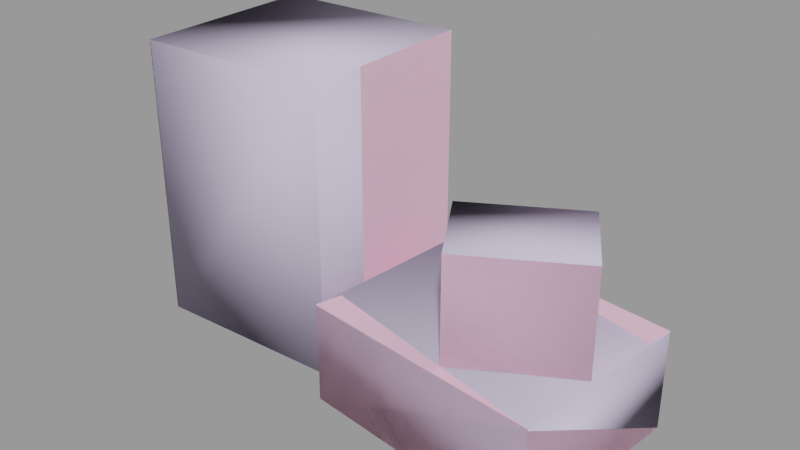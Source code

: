 # Source: box_cluster02.blend  (saved by Blender 2.92.15; exported with 4.5.12 LTS)
import bpy
from mathutils import Matrix  # noqa: F401  (used for matrix-valued properties, if any)

bpy.ops.wm.read_factory_settings(use_empty=True)
scene = bpy.context.scene
scene.name = 'box_cluster02.qc'

# ---- collections
col_box_cluster02 = bpy.data.collections.new('box_cluster02'); scene.collection.children.link(col_box_cluster02)

# ---- materials (node trees are filled in below, after node groups)
mat_shelf_props01 = bpy.data.materials.new('shelf_props01')
mat_shelf_props01.use_transparent_shadow = False
mat_shelf_props01.diffuse_color = (0.9612, 0.5545, 0.723, 1.0)
mat_phy = bpy.data.materials.new('  phy')
mat_phy.use_transparent_shadow = False
mat_phy.diffuse_color = (0.6576, 0.5828, 0.7974, 1.0)

# ---- material node trees

# ---- meshes
me_box_cluster02_reference = bpy.data.meshes.new('box_cluster02_reference')
me_box_cluster02_reference.from_pydata([(20.96, 3.564, 19.91), (10.72, -2.402, 20.06), (20.96, 3.564, 20.06), (10.72, -2.402, 19.91), (26.26, -3.066, 9.26), (1.6, -9.451, 9.797), (25.44, -12.35, 9.797), (2.421, -0.1629, 9.26), (27.09, 6.222, 9.797), (3.243, 9.125, 9.797), (3.357, -0.2769, 9.376), (3.243, 9.125, 9.941), (3.357, -0.2769, 9.52), (1.6, -9.451, 9.941), (27.09, 6.222, 4e-06), (1.6, -9.451, -4e-06), (3.243, 9.125, 4e-06), (25.44, -12.35, -4e-06), (27.09, 6.222, 9.941), (25.44, -12.35, 9.941), (-21.21, 12.0, 28.28), (-20.69, -7.207, 28.51), (-21.21, 12.0, 28.51), (-20.69, -7.207, 28.28), (-0.7224, -6.415, 5e-06), (-21.21, 12.0, -5e-06), (-1.242, 12.8, 6e-06), (-20.69, -7.207, -6e-06), (-1.242, 12.8, 28.28), (-0.7224, -6.415, 28.51), (-0.7224, -6.415, 28.28), (-1.242, 12.8, 28.51), (15.57, -10.1, 9.833), (20.96, 3.564, 9.833), (25.8, -4.129, 9.833), (10.72, -2.402, 9.833), (25.8, -4.129, 19.91), (15.57, -10.1, 20.06), (15.57, -10.1, 19.91), (25.8, -4.129, 20.06), (23.38, -0.2828, 19.36), (13.15, -6.249, 19.36), (25.44, -2.966, 9.376), (22.98, -0.5168, 19.48), (13.5, -6.043, 19.48), (-10.71, -6.811, 27.42), (13.5, -6.043, 19.63), (22.98, -0.5168, 19.63), (-11.23, 12.4, 27.42), (-10.72, -6.149, 27.61), (-10.72, -6.149, 27.84), (-11.2, 11.65, 27.61), (-11.2, 11.65, 27.84), (25.44, -2.966, 9.52)], [], [(0, 1, 2), (0, 3, 1), (4, 5, 6), (4, 7, 5), (8, 7, 4), (8, 9, 7), (10, 11, 9), (10, 12, 11), (10, 13, 12), (10, 5, 13), (14, 15, 16), (14, 17, 15), (9, 18, 8), (9, 11, 18), (17, 5, 15), (17, 6, 5), (9, 14, 16), (9, 8, 14), (5, 19, 13), (5, 6, 19), (20, 21, 22), (20, 23, 21), (24, 25, 26), (24, 27, 25), (28, 29, 30), (28, 31, 29), (27, 20, 25), (27, 23, 20), (28, 24, 26), (28, 30, 24), (32, 33, 34), (32, 35, 33), (36, 37, 38), (36, 39, 37), (35, 0, 33), (35, 3, 0), (36, 32, 34), (36, 38, 32), (16, 7, 9), (16, 5, 7), (16, 15, 5), (14, 6, 17), (14, 4, 6), (14, 8, 4), (34, 40, 36), (34, 0, 40), (34, 33, 0), (32, 3, 35), (32, 41, 3), (32, 38, 41), (10, 9, 8), (10, 8, 42), (6, 10, 42), (6, 5, 10), (43, 36, 38), (43, 38, 44), (3, 43, 44), (3, 0, 43), (45, 24, 30), (45, 27, 24), (45, 23, 27), (44, 1, 3), (44, 46, 1), (38, 46, 44), (38, 37, 46), (41, 0, 3), (41, 40, 0), (38, 40, 41), (38, 36, 40), (47, 37, 39), (47, 46, 37), (47, 1, 46), (47, 2, 1), (25, 28, 26), (25, 48, 28), (25, 20, 48), (49, 21, 23), (49, 50, 21), (30, 50, 49), (30, 29, 50), (23, 20, 51), (23, 51, 49), (51, 30, 49), (51, 28, 30), (43, 39, 36), (43, 47, 39), (43, 2, 47), (43, 0, 2), (52, 29, 31), (52, 50, 29), (52, 21, 50), (52, 22, 21), (12, 18, 11), (12, 53, 18), (12, 19, 53), (12, 13, 19), (45, 20, 23), (45, 48, 20), (30, 48, 45), (30, 28, 48), (42, 19, 6), (42, 53, 19), (8, 53, 42), (8, 18, 53), (51, 31, 28), (51, 52, 31), (51, 22, 52), (51, 20, 22)])
me_box_cluster02_reference.polygons.foreach_set('use_smooth', [True] * 108)
_k = set([(0, 2), (0, 3), (0, 33), (0, 40), (0, 43), (1, 2), (1, 3), (1, 46), (2, 47), (3, 35), (3, 41), (3, 44), (4, 6), (4, 8), (5, 6), (5, 7), (5, 10), (5, 13), (5, 15), (6, 17), (6, 19), (6, 42), (7, 9), (8, 9), (8, 14), (8, 18), (8, 42), (9, 10), (9, 11), (9, 16), (11, 12), (11, 18), (12, 13), (13, 19), (14, 16), (14, 17), (15, 16), (15, 17), (18, 53), (19, 53), (20, 22), (20, 23), (20, 25), (20, 48), (20, 51), (21, 22), (21, 23), (21, 50), (22, 52), (23, 27), (23, 45), (23, 49), (24, 26), (24, 27), (24, 30), (25, 26), (25, 27), (26, 28), (28, 30), (28, 31), (28, 48), (28, 51), (29, 30), (29, 31), (29, 50), (30, 45), (30, 49), (31, 52), (32, 34), (32, 35), (32, 38), (33, 34), (33, 35), (34, 36), (36, 38), (36, 39), (36, 40), (36, 43), (37, 38), (37, 39), (37, 46), (38, 41), (38, 44), (39, 47)])
me_box_cluster02_reference.attributes.new('sharp_edge', 'BOOLEAN', 'EDGE').data.foreach_set('value', [ (min(e.vertices), max(e.vertices)) in _k for e in me_box_cluster02_reference.edges])
_uv = me_box_cluster02_reference.uv_layers.new(name='UVMap')
_uv.uv.foreach_set('vector', [0.3973, 0.437, 0.3956, 0.5057, 0.3971, 0.4374, 0.3973, 0.437, 0.3958, 0.5061, 0.3956, 0.5057, 0.3556, 0.2844, 0.3979, 0.2153, 0.3986, 0.2835, 0.3556, 0.2844, 0.3549, 0.2157, 0.3979, 0.2153, 0.3131, 0.2847, 0.3549, 0.2157, 0.3556, 0.2844, 0.3131, 0.2847, 0.3119, 0.2162, 0.3549, 0.2157, 0.3541, 0.4357, 0.3112, 0.4357, 0.3112, 0.4355, 0.3541, 0.4357, 0.3541, 0.4365, 0.3112, 0.4357, 0.3541, 0.4357, 0.3971, 0.4374, 0.3541, 0.4365, 0.3541, 0.4357, 0.3973, 0.437, 0.3971, 0.4374, 0.3129, 0.3261, 0.3977, 0.3957, 0.3119, 0.3944, 0.3129, 0.3261, 0.3979, 0.3247, 0.3977, 0.3957, 0.2707, 0.3937, 0.2712, 0.3255, 0.2718, 0.3255, 0.2707, 0.3937, 0.2701, 0.3937, 0.2712, 0.3255, 0.3988, 0.3275, 0.4388, 0.3964, 0.3977, 0.3957, 0.3988, 0.3275, 0.4399, 0.3281, 0.4388, 0.3964, 0.4389, 0.3956, 0.3984, 0.3277, 0.3981, 0.3955, 0.4389, 0.3956, 0.4392, 0.3279, 0.3984, 0.3277, 0.3973, 0.437, 0.3956, 0.5057, 0.3971, 0.4374, 0.3973, 0.437, 0.3958, 0.5061, 0.3956, 0.5057, 0.3973, 0.437, 0.3956, 0.5057, 0.3971, 0.4374, 0.3973, 0.437, 0.3958, 0.5061, 0.3956, 0.5057, 0.3129, 0.3261, 0.3977, 0.3957, 0.3119, 0.3944, 0.3129, 0.3261, 0.3979, 0.3247, 0.3977, 0.3957, 0.2707, 0.3937, 0.2712, 0.3255, 0.2718, 0.3255, 0.2707, 0.3937, 0.2701, 0.3937, 0.2712, 0.3255, 0.3988, 0.3275, 0.4388, 0.3964, 0.3977, 0.3957, 0.3988, 0.3275, 0.4399, 0.3281, 0.4388, 0.3964, 0.4389, 0.3956, 0.3984, 0.3277, 0.3981, 0.3955, 0.4389, 0.3956, 0.4392, 0.3279, 0.3984, 0.3277, 0.3129, 0.3261, 0.3977, 0.3957, 0.3119, 0.3944, 0.3129, 0.3261, 0.3979, 0.3247, 0.3977, 0.3957, 0.2707, 0.3937, 0.2712, 0.3255, 0.2718, 0.3255, 0.2707, 0.3937, 0.2701, 0.3937, 0.2712, 0.3255, 0.3988, 0.3275, 0.4388, 0.3964, 0.3977, 0.3957, 0.3988, 0.3275, 0.4399, 0.3281, 0.4388, 0.3964, 0.4389, 0.3956, 0.3984, 0.3277, 0.3981, 0.3955, 0.4389, 0.3956, 0.4392, 0.3279, 0.3984, 0.3277, 0.3119, 0.3944, 0.3542, 0.4352, 0.3112, 0.4355, 0.3119, 0.3944, 0.3973, 0.437, 0.3542, 0.4352, 0.3119, 0.3944, 0.3977, 0.3957, 0.3973, 0.437, 0.3129, 0.3261, 0.3986, 0.2835, 0.3979, 0.3247, 0.3129, 0.3261, 0.3556, 0.2844, 0.3986, 0.2835, 0.3129, 0.3261, 0.3131, 0.2847, 0.3556, 0.2844, 0.3119, 0.3944, 0.3542, 0.4352, 0.3112, 0.4355, 0.3119, 0.3944, 0.3973, 0.437, 0.3542, 0.4352, 0.3119, 0.3944, 0.3977, 0.3957, 0.3973, 0.437, 0.3129, 0.3261, 0.3986, 0.2835, 0.3979, 0.3247, 0.3129, 0.3261, 0.3556, 0.2844, 0.3986, 0.2835, 0.3129, 0.3261, 0.3131, 0.2847, 0.3556, 0.2844, 0.3517, 0.5714, 0.3087, 0.5737, 0.3094, 0.5054, 0.3517, 0.5714, 0.3094, 0.5054, 0.3524, 0.5064, 0.3958, 0.5061, 0.3517, 0.5714, 0.3524, 0.5064, 0.3958, 0.5061, 0.3946, 0.5746, 0.3517, 0.5714, 0.3517, 0.5714, 0.3087, 0.5737, 0.3094, 0.5054, 0.3517, 0.5714, 0.3094, 0.5054, 0.3524, 0.5064, 0.3958, 0.5061, 0.3517, 0.5714, 0.3524, 0.5064, 0.3958, 0.5061, 0.3946, 0.5746, 0.3517, 0.5714, 0.3556, 0.2844, 0.3129, 0.3261, 0.3131, 0.2847, 0.3556, 0.2844, 0.3979, 0.3247, 0.3129, 0.3261, 0.3556, 0.2844, 0.3986, 0.2835, 0.3979, 0.3247, 0.3524, 0.5064, 0.3956, 0.5057, 0.3958, 0.5061, 0.3524, 0.5064, 0.3525, 0.5045, 0.3956, 0.5057, 0.3095, 0.5049, 0.3525, 0.5045, 0.3524, 0.5064, 0.3095, 0.5049, 0.3095, 0.5043, 0.3525, 0.5045, 0.3556, 0.2844, 0.3979, 0.2153, 0.3986, 0.2835, 0.3556, 0.2844, 0.3549, 0.2157, 0.3979, 0.2153, 0.3131, 0.2847, 0.3549, 0.2157, 0.3556, 0.2844, 0.3131, 0.2847, 0.3119, 0.2162, 0.3549, 0.2157, 0.354, 0.4397, 0.313, 0.5009, 0.3146, 0.4385, 0.354, 0.4397, 0.3525, 0.5018, 0.313, 0.5009, 0.354, 0.4397, 0.3922, 0.5029, 0.3525, 0.5018, 0.354, 0.4397, 0.3935, 0.4401, 0.3922, 0.5029, 0.3977, 0.3957, 0.3112, 0.4355, 0.3119, 0.3944, 0.3977, 0.3957, 0.3542, 0.4352, 0.3112, 0.4355, 0.3977, 0.3957, 0.3973, 0.437, 0.3542, 0.4352, 0.3524, 0.5064, 0.3956, 0.5057, 0.3958, 0.5061, 0.3524, 0.5064, 0.3525, 0.5045, 0.3956, 0.5057, 0.3095, 0.5049, 0.3525, 0.5045, 0.3524, 0.5064, 0.3095, 0.5049, 0.3095, 0.5043, 0.3525, 0.5045, 0.3958, 0.5061, 0.3946, 0.5746, 0.3517, 0.5714, 0.3958, 0.5061, 0.3517, 0.5714, 0.3524, 0.5064, 0.3517, 0.5714, 0.3094, 0.5054, 0.3524, 0.5064, 0.3517, 0.5714, 0.3087, 0.5737, 0.3094, 0.5054, 0.3541, 0.4357, 0.3112, 0.4357, 0.3112, 0.4355, 0.3541, 0.4357, 0.3541, 0.4365, 0.3112, 0.4357, 0.3541, 0.4357, 0.3971, 0.4374, 0.3541, 0.4365, 0.3541, 0.4357, 0.3973, 0.437, 0.3971, 0.4374, 0.354, 0.4397, 0.313, 0.5009, 0.3146, 0.4385, 0.354, 0.4397, 0.3525, 0.5018, 0.313, 0.5009, 0.354, 0.4397, 0.3922, 0.5029, 0.3525, 0.5018, 0.354, 0.4397, 0.3935, 0.4401, 0.3922, 0.5029, 0.354, 0.4397, 0.313, 0.5009, 0.3146, 0.4385, 0.354, 0.4397, 0.3525, 0.5018, 0.313, 0.5009, 0.354, 0.4397, 0.3922, 0.5029, 0.3525, 0.5018, 0.354, 0.4397, 0.3935, 0.4401, 0.3922, 0.5029, 0.3556, 0.2844, 0.3979, 0.2153, 0.3986, 0.2835, 0.3556, 0.2844, 0.3549, 0.2157, 0.3979, 0.2153, 0.3131, 0.2847, 0.3549, 0.2157, 0.3556, 0.2844, 0.3131, 0.2847, 0.3119, 0.2162, 0.3549, 0.2157, 0.3524, 0.5064, 0.3956, 0.5057, 0.3958, 0.5061, 0.3524, 0.5064, 0.3525, 0.5045, 0.3956, 0.5057, 0.3095, 0.5049, 0.3525, 0.5045, 0.3524, 0.5064, 0.3095, 0.5049, 0.3095, 0.5043, 0.3525, 0.5045, 0.3541, 0.4357, 0.3112, 0.4357, 0.3112, 0.4355, 0.3541, 0.4357, 0.3541, 0.4365, 0.3112, 0.4357, 0.3541, 0.4357, 0.3971, 0.4374, 0.3541, 0.4365, 0.3541, 0.4357, 0.3973, 0.437, 0.3971, 0.4374])
_uv.active_render = True
_uv = me_box_cluster02_reference.uv_layers.new(name='lightmap')
_uv.uv.foreach_set('vector', [0.5872, 0.9579, 0.4726, 0.9696, 0.5872, 0.9696, 0.5862, 0.9569, 0.4716, 0.9569, 0.4716, 0.9686, 0.7079, 0.2343, 0.8225, 0.002002, 0.8225, 0.2343, 0.7069, 0.2333, 0.7069, 0.001001, 0.8215, 0.001001, 0.2343, 0.8255, 0.002002, 0.9402, 0.2343, 0.9402, 0.2333, 0.8245, 0.001001, 0.8245, 0.001001, 0.9392, 0.9549, 0.7667, 0.9432, 0.8814, 0.9549, 0.8814, 0.9539, 0.7657, 0.9422, 0.7657, 0.9422, 0.8804, 0.3519, 0.9579, 0.2373, 0.9696, 0.3519, 0.9696, 0.3509, 0.9569, 0.2363, 0.9569, 0.2363, 0.9686, 0.4696, 0.2373, 0.2373, 0.4696, 0.4696, 0.4696, 0.4686, 0.2363, 0.2363, 0.2363, 0.2363, 0.4686, 0.9549, 0.002002, 0.9432, 0.2343, 0.9549, 0.2343, 0.9539, 0.001001, 0.9422, 0.001001, 0.9422, 0.2333, 0.2373, 0.8225, 0.4696, 0.7079, 0.4696, 0.8225, 0.2363, 0.8215, 0.2363, 0.7069, 0.4686, 0.7069, 0.8255, 0.2343, 0.9402, 0.002002, 0.9402, 0.2343, 0.8245, 0.2333, 0.8245, 0.001001, 0.9392, 0.001001, 0.7049, 0.9432, 0.4726, 0.9549, 0.7049, 0.9549, 0.7039, 0.9422, 0.4716, 0.9422, 0.4716, 0.9539, 0.9432, 0.5284, 0.9549, 0.2961, 0.9549, 0.5284, 0.9422, 0.5274, 0.9422, 0.2951, 0.9539, 0.2951, 0.2373, 0.2343, 0.4696, 0.002002, 0.4696, 0.2343, 0.2363, 0.2333, 0.2363, 0.001001, 0.4686, 0.001001, 0.2373, 0.9549, 0.4696, 0.9432, 0.4696, 0.9549, 0.2363, 0.9539, 0.2363, 0.9422, 0.4686, 0.9422, 0.002002, 0.2343, 0.2343, 0.002002, 0.2343, 0.2343, 0.2343, 0.2373, 0.2343, 0.4696, 0.002002, 0.4696, 0.001001, 0.4686, 0.2333, 0.2363, 0.001001, 0.2363, 0.002002, 0.7049, 0.2343, 0.7049, 0.2343, 0.4726, 0.5872, 0.8255, 0.4726, 0.9402, 0.5872, 0.9402, 0.5862, 0.8245, 0.4716, 0.8245, 0.4716, 0.9392, 0.9549, 0.5314, 0.9432, 0.6461, 0.9549, 0.6461, 0.9539, 0.5304, 0.9422, 0.5304, 0.9422, 0.6451, 0.9402, 0.5902, 0.8255, 0.7049, 0.9402, 0.7049, 0.9392, 0.5892, 0.8245, 0.5892, 0.8245, 0.7039, 0.8255, 0.5872, 0.9402, 0.4726, 0.9402, 0.5872, 0.8245, 0.5862, 0.8245, 0.4716, 0.9392, 0.4716, 0.8225, 0.7079, 0.7079, 0.8225, 0.8225, 0.8225, 0.9402, 0.2373, 0.8255, 0.4696, 0.9402, 0.4696, 0.2373, 0.9402, 0.4696, 0.9402, 0.4696, 0.8255, 0.4686, 0.8245, 0.2363, 0.9392, 0.2363, 0.8245, 0.8245, 0.4686, 0.8245, 0.2363, 0.9392, 0.2363, 0.7069, 0.8215, 0.7069, 0.7069, 0.8215, 0.7069, 0.8814, 0.8255, 0.8255, 0.9402, 0.8814, 0.9402, 0.002002, 0.999, 0.1166, 0.9432, 0.1166, 0.999, 0.5902, 0.9402, 0.7049, 0.9402, 0.7049, 0.8255, 0.7039, 0.8245, 0.5892, 0.9392, 0.5892, 0.8245, 0.1156, 0.9422, 0.001001, 0.9422, 0.001001, 0.998, 0.8245, 0.9392, 0.8245, 0.8245, 0.8804, 0.8245, 0.4696, 0.5902, 0.4696, 0.7049, 0.2373, 0.7049, 0.5872, 0.3549, 0.4726, 0.5872, 0.5872, 0.5872, 0.7049, 0.2373, 0.4726, 0.3519, 0.7049, 0.3519, 0.5872, 0.002002, 0.5872, 0.2343, 0.4726, 0.2343, 0.8225, 0.8255, 0.8225, 0.8814, 0.7079, 0.8814, 0.9402, 0.7079, 0.8844, 0.8225, 0.9402, 0.8225, 0.2343, 0.9432, 0.1196, 0.999, 0.2343, 0.999, 0.9402, 0.8255, 0.9402, 0.9402, 0.8844, 0.9402, 0.7049, 0.7079, 0.4726, 0.8225, 0.7049, 0.8225, 0.001001, 0.2333, 0.2333, 0.001001, 0.001001, 0.001001, 0.7079, 0.4696, 0.8225, 0.4696, 0.8225, 0.2373, 0.9843, 0.2373, 0.9726, 0.2931, 0.9843, 0.2931, 0.9833, 0.2363, 0.9716, 0.2363, 0.9716, 0.2921, 0.999, 0.2373, 0.999, 0.2931, 0.9873, 0.2931, 0.9863, 0.2363, 0.998, 0.2363, 0.9863, 0.2921, 0.8225, 0.8844, 0.7079, 0.9402, 0.8225, 0.9402, 0.8215, 0.8834, 0.7069, 0.8834, 0.7069, 0.9392, 0.8255, 0.8225, 0.8814, 0.7079, 0.8814, 0.8225, 0.8245, 0.8215, 0.8245, 0.7069, 0.8804, 0.7069, 0.7069, 0.8804, 0.8215, 0.8245, 0.7069, 0.8245, 0.8834, 0.8215, 0.8834, 0.7069, 0.9392, 0.7069, 0.2333, 0.9422, 0.1186, 0.998, 0.1186, 0.9422, 0.9392, 0.8245, 0.8834, 0.8245, 0.8834, 0.9392, 0.2333, 0.4716, 0.001001, 0.7039, 0.001001, 0.4716, 0.7039, 0.7069, 0.4716, 0.7069, 0.4716, 0.8215, 0.7069, 0.4686, 0.7069, 0.2363, 0.8215, 0.2363, 0.7079, 0.9549, 0.8225, 0.9432, 0.8225, 0.9549, 0.7069, 0.9539, 0.7069, 0.9422, 0.8215, 0.9422, 0.9549, 0.6491, 0.9549, 0.7637, 0.9432, 0.7637, 0.9422, 0.6481, 0.9539, 0.6481, 0.9422, 0.7627, 0.7049, 0.002002, 0.7049, 0.2343, 0.5902, 0.2343, 0.7049, 0.5902, 0.4726, 0.7049, 0.7049, 0.7049, 0.7049, 0.3549, 0.5902, 0.5872, 0.7049, 0.5872, 0.2343, 0.7079, 0.2343, 0.8225, 0.002002, 0.8225, 0.9549, 0.2373, 0.9432, 0.2931, 0.9549, 0.2931, 0.9539, 0.2363, 0.9422, 0.2363, 0.9422, 0.2921, 0.9579, 0.2931, 0.9696, 0.2373, 0.9696, 0.2931, 0.9569, 0.2921, 0.9569, 0.2363, 0.9686, 0.2363, 0.001001, 0.8215, 0.2333, 0.7069, 0.001001, 0.7069, 0.5892, 0.5862, 0.5892, 0.3539, 0.7039, 0.3539, 0.7039, 0.5892, 0.4716, 0.7039, 0.4716, 0.5892, 0.7039, 0.001001, 0.5892, 0.001001, 0.5892, 0.2333, 0.2363, 0.7039, 0.4686, 0.5892, 0.2363, 0.5892, 0.4716, 0.5862, 0.4716, 0.3539, 0.5862, 0.3539, 0.7039, 0.2363, 0.4716, 0.3509, 0.4716, 0.2363, 0.5862, 0.001001, 0.4716, 0.001001, 0.4716, 0.2333, 0.4696, 0.4726, 0.2373, 0.5872, 0.4696, 0.5872, 0.4686, 0.4716, 0.2363, 0.4716, 0.2363, 0.5862, 0.7079, 0.7049, 0.8225, 0.4726, 0.8225, 0.7049, 0.7069, 0.7039, 0.7069, 0.4716, 0.8215, 0.4716, 0.8255, 0.9549, 0.9402, 0.9432, 0.9402, 0.9549, 0.8245, 0.9539, 0.8245, 0.9422, 0.9392, 0.9422, 0.9696, 0.002002, 0.9696, 0.1166, 0.9579, 0.1166, 0.9569, 0.001001, 0.9686, 0.001001, 0.9569, 0.1156, 0.3549, 0.9696, 0.4696, 0.9579, 0.4696, 0.9696, 0.3539, 0.9686, 0.3539, 0.9569, 0.4686, 0.9569, 0.9579, 0.2343, 0.9696, 0.1196, 0.9696, 0.2343, 0.9569, 0.2333, 0.9569, 0.1186, 0.9686, 0.1186])
me_box_cluster02_reference.materials.append(mat_shelf_props01)
me_box_cluster02_reference.use_remesh_fix_poles = True
me_box_cluster02_reference.use_remesh_preserve_attributes = False
me_box_cluster02_reference.use_mirror_vertex_groups = False
me_box_cluster02_reference.update()
me_box_cluster02_reference.normals_split_custom_set([tuple(v) for v in zip(*[iter([-0.5037, 0.8639, 0.0, -0.5037, 0.8639, 0.0, -0.5037, 0.8639, 0.0, -0.5037, 0.8639, 0.0, -0.5037, 0.8639, 0.0, -0.5037, 0.8639, 0.0, 3.659e-06, 3.048e-05, 1.0, 0.00695, 0.05707, 0.9983, 0.00695, 0.05707, 0.9983, 3.659e-06, 3.048e-05, 1.0, -3.825e-06, -3.113e-05, 1.0, 0.00695, 0.05707, 0.9983, -0.00695, -0.05707, 0.9983, -3.825e-06, -3.113e-05, 1.0, 3.659e-06, 3.048e-05, 1.0, -0.00695, -0.05707, 0.9983, -0.00695, -0.05707, 0.9983, -3.825e-06, -3.113e-05, 1.0, -0.9961, 0.08844, 6.629e-07, -0.9999, -0.01211, -8.812e-10, -0.9999, -0.01211, 0.0, -0.9961, 0.08844, 6.629e-07, -0.9961, 0.08846, 6.698e-07, -0.9999, -0.01211, -8.812e-10, -0.9961, 0.08844, 6.629e-07, -0.9821, 0.1881, 1.429e-08, -0.9961, 0.08846, 6.698e-07, -0.9961, 0.08844, 6.629e-07, -0.9821, 0.1881, 0.0, -0.9821, 0.1881, 1.429e-08, 5.188e-08, 4.261e-07, -1.0, 5.188e-08, 4.261e-07, -1.0, 5.188e-08, 4.261e-07, -1.0, 5.188e-08, 4.261e-07, -1.0, 5.188e-08, 4.261e-07, -1.0, 5.188e-08, 4.261e-07, -1.0, 0.1209, 0.9927, 0.0, 0.1209, 0.9927, 0.0, 0.1209, 0.9927, 0.0, 0.1209, 0.9927, 0.0, 0.1209, 0.9927, 0.0, 0.1209, 0.9927, 0.0, -0.1209, -0.9927, -3.044e-07, -0.1209, -0.9927, -3.971e-07, -0.1209, -0.9927, -4.421e-07, -0.1209, -0.9927, -3.044e-07, -0.1209, -0.9927, -2.594e-07, -0.1209, -0.9927, -3.971e-07, 0.1209, 0.9927, 3.571e-07, 0.1209, 0.9927, 2.913e-07, 0.1209, 0.9927, 3.891e-07, 0.1209, 0.9927, 3.571e-07, 0.1209, 0.9927, 2.594e-07, 0.1209, 0.9927, 2.913e-07, -0.1209, -0.9927, 0.0, -0.1209, -0.9927, 0.0, -0.1209, -0.9927, 0.0, -0.1209, -0.9927, 0.0, -0.1209, -0.9927, 0.0, -0.1209, -0.9927, 0.0, -0.9996, -0.02706, 0.0, -0.9996, -0.02706, 0.0, -0.9996, -0.02706, 0.0, -0.9996, -0.02706, 0.0, -0.9996, -0.02706, 0.0, -0.9996, -0.02706, 0.0, 5.483e-07, 6.689e-08, -1.0, 5.483e-07, 6.689e-08, -1.0, 5.483e-07, 6.689e-08, -1.0, 5.483e-07, 6.689e-08, -1.0, 5.483e-07, 6.689e-08, -1.0, 5.483e-07, 6.689e-08, -1.0, 0.9996, 0.02706, 0.0, 0.9996, 0.02706, 0.0, 0.9996, 0.02706, 0.0, 0.9996, 0.02706, 0.0, 0.9996, 0.02706, 0.0, 0.9996, 0.02706, 0.0, -0.9996, -0.02706, -1.364e-07, -0.9996, -0.02706, -1.361e-07, -0.9996, -0.02706, -1.369e-07, -0.9996, -0.02706, -1.364e-07, -0.9996, -0.02706, -1.356e-07, -0.9996, -0.02706, -1.361e-07, 0.9996, 0.02706, 1.071e-07, 0.9996, 0.02706, 1.067e-07, 0.9996, 0.02706, 1.062e-07, 0.9996, 0.02706, 1.071e-07, 0.9996, 0.02706, 1.076e-07, 0.9996, 0.02706, 1.067e-07, 4.015e-07, -6.697e-07, -1.0, 4.493e-07, -6.858e-07, -1.0, 5.672e-07, -7.255e-07, -1.0, 4.015e-07, -6.697e-07, -1.0, 2.836e-07, -6.3e-07, -1.0, 4.493e-07, -6.858e-07, -1.0, 0.5037, -0.8639, 0.0, 0.5037, -0.8639, 0.0, 0.5037, -0.8639, 0.0, 0.5037, -0.8639, 0.0, 0.5037, -0.8639, 0.0, 0.5037, -0.8639, 0.0, -0.5037, 0.8639, 0.0, -0.5037, 0.8639, 0.0, -0.5037, 0.8639, 0.0, -0.5037, 0.8639, 0.0, -0.5037, 0.8639, 0.0, -0.5037, 0.8639, 0.0, 0.5037, -0.8639, 7.046e-08, 0.5037, -0.8639, 5.737e-08, 0.5037, -0.8639, 1.278e-07, 0.5037, -0.8639, 7.046e-08, 0.5037, -0.8639, 0.0, 0.5037, -0.8639, 5.737e-08, -0.9961, 0.08812, -5.236e-08, -0.9961, 0.08812, 1.462e-08, -0.9961, 0.08812, -7.83e-08, -0.9961, 0.08812, -5.236e-08, -0.9961, 0.08812, -3.798e-08, -0.9961, 0.08812, 1.462e-08, -0.9961, 0.08812, -5.236e-08, -0.9961, 0.08812, -7.126e-08, -0.9961, 0.08812, -3.798e-08, 0.9961, -0.08812, -2.782e-08, 0.9961, -0.08812, -2.865e-08, 0.9961, -0.08812, -2.61e-08, 0.9961, -0.08812, -2.782e-08, 0.9961, -0.08812, -3.283e-08, 0.9961, -0.08812, -2.865e-08, 0.9961, -0.08812, -2.782e-08, 0.9961, -0.08812, -2.61e-08, 0.9961, -0.08812, -3.283e-08, 0.8464, 0.5326, -5.356e-09, 0.8464, 0.5326, 6.812e-09, 0.8464, 0.5326, -4.165e-08, 0.8464, 0.5326, -5.356e-09, 0.8464, 0.5326, 1.732e-08, 0.8464, 0.5326, 6.812e-09, 0.8464, 0.5326, -5.356e-09, 0.8464, 0.5326, 0.0, 0.8464, 0.5326, 1.732e-08, -0.8464, -0.5326, -8.595e-09, -0.8464, -0.5326, -2.31e-08, -0.8464, -0.5326, 0.0, -0.8464, -0.5326, -8.595e-09, -0.8464, -0.5326, -2.954e-08, -0.8464, -0.5326, -2.31e-08, -0.8464, -0.5326, -8.595e-09, -0.8464, -0.5326, 0.0, -0.8464, -0.5326, -2.954e-08, -1.13e-05, -9.285e-05, -1.0, 0.00545, 0.04476, -0.999, 0.00545, 0.04476, -0.999, -1.13e-05, -9.285e-05, -1.0, 0.00545, 0.04476, -0.999, -7e-06, -5.704e-05, -1.0, -0.00545, -0.04476, -0.999, -1.13e-05, -9.285e-05, -1.0, -7e-06, -5.704e-05, -1.0, -0.00545, -0.04476, -0.999, -0.00545, -0.04476, -0.999, -1.13e-05, -9.285e-05, -1.0, 8.228e-06, -1.511e-05, -1.0, 0.04777, -0.08193, -0.9955, 0.04777, -0.08193, -0.9955, 8.228e-06, -1.511e-05, -1.0, 0.04777, -0.08193, -0.9955, 1.432e-05, -2.529e-05, -1.0, -0.04776, 0.08192, -0.9955, 8.228e-06, -1.511e-05, -1.0, 1.432e-05, -2.529e-05, -1.0, -0.04776, 0.08192, -0.9955, -0.04776, 0.08192, -0.9955, 8.228e-06, -1.511e-05, -1.0, 0.03966, -0.9992, -6.403e-08, 0.03966, -0.9992, -9.27e-08, 0.03966, -0.9992, -2.732e-08, 0.03966, -0.9992, -6.403e-08, 0.03966, -0.9992, -1.034e-07, 0.03966, -0.9992, -9.27e-08, 0.03966, -0.9992, -6.403e-08, 0.03966, -0.9992, -7.542e-08, 0.03966, -0.9992, -1.034e-07, -0.8465, -0.5324, 0.0, -0.7956, -0.6059, 0.0, -0.7956, -0.6059, 0.0, -0.8465, -0.5324, 0.0, -0.8465, -0.5323, 0.0, -0.7956, -0.6059, 0.0, -0.8907, -0.4546, 0.0, -0.8465, -0.5323, 0.0, -0.8465, -0.5324, 0.0, -0.8907, -0.4546, 0.0, -0.8907, -0.4546, 0.0, -0.8465, -0.5323, 0.0, -8.876e-06, 1.455e-05, 1.0, 0.06077, -0.1042, 0.9927, 0.06077, -0.1042, 0.9927, -8.876e-06, 1.455e-05, 1.0, 9.021e-06, -1.251e-05, 1.0, 0.06077, -0.1042, 0.9927, -0.06077, 0.1042, 0.9927, 9.021e-06, -1.251e-05, 1.0, -8.876e-06, 1.455e-05, 1.0, -0.06077, 0.1042, 0.9927, -0.06077, 0.1042, 0.9927, 9.021e-06, -1.251e-05, 1.0, 1.306e-06, -1.348e-06, 1.0, -0.04777, 0.08193, 0.9955, -0.04777, 0.08193, 0.9955, 1.306e-06, -1.348e-06, 1.0, 1.506e-05, -2.475e-05, 1.0, -0.04777, 0.08193, 0.9955, 1.306e-06, -1.348e-06, 1.0, 0.04776, -0.08192, 0.9955, 1.506e-05, -2.475e-05, 1.0, 1.306e-06, -1.348e-06, 1.0, 0.04776, -0.08192, 0.9955, 0.04776, -0.08192, 0.9955, -0.03966, 0.9992, 8.306e-08, -0.03966, 0.9992, 6.725e-08, -0.03966, 0.9992, 8.105e-08, -0.03966, 0.9992, 8.306e-08, -0.03966, 0.9992, 7.743e-08, -0.03966, 0.9992, 6.725e-08, -0.03966, 0.9992, 8.306e-08, -0.03966, 0.9992, 1.08e-07, -0.03966, 0.9992, 7.743e-08, 0.0396, -0.9992, 0.0, 0.1056, -0.9944, 0.0, 0.1056, -0.9944, 0.0, 0.0396, -0.9992, 0.0, 0.0396, -0.9992, 0.0, 0.1056, -0.9944, 0.0, -0.02653, -0.9996, 0.0, 0.0396, -0.9992, 0.0, 0.0396, -0.9992, 0.0, -0.02653, -0.9996, 0.0, -0.02653, -0.9996, 0.0, 0.0396, -0.9992, 0.0, -0.06712, -0.001817, -0.9977, -0.06712, -0.001817, -0.9977, -7.79e-05, -2.189e-06, -1.0, -0.06712, -0.001817, -0.9977, -7.79e-05, -2.189e-06, -1.0, -2.117e-05, -5.822e-07, -1.0, -7.79e-05, -2.189e-06, -1.0, 0.06712, 0.001817, -0.9977, -2.117e-05, -5.822e-07, -1.0, -7.79e-05, -2.189e-06, -1.0, 0.06712, 0.001817, -0.9977, 0.06712, 0.001817, -0.9977, 0.8465, 0.5323, 0.0, 0.7881, 0.6156, 0.0, 0.7881, 0.6156, 0.0, 0.8465, 0.5323, 0.0, 0.8466, 0.5323, 0.0, 0.7881, 0.6156, 0.0, 0.8465, 0.5323, 0.0, 0.8963, 0.4434, 0.0, 0.8466, 0.5323, 0.0, 0.8465, 0.5323, 0.0, 0.8963, 0.4434, 0.0, 0.8963, 0.4434, 0.0, 9.581e-05, 2.593e-06, 1.0, -0.06712, -0.001817, 0.9977, -0.06712, -0.001817, 0.9977, 9.581e-05, 2.593e-06, 1.0, 4.843e-05, 1.342e-06, 1.0, -0.06712, -0.001817, 0.9977, 9.581e-05, 2.593e-06, 1.0, 0.06712, 0.001817, 0.9977, 4.843e-05, 1.342e-06, 1.0, 9.581e-05, 2.593e-06, 1.0, 0.06712, 0.001817, 0.9977, 0.06712, 0.001817, 0.9977, -3.738e-06, -3.084e-05, 1.0, -0.00545, -0.04476, 0.999, -0.00545, -0.04476, 0.999, -3.738e-06, -3.084e-05, 1.0, 4.941e-06, 4.108e-05, 1.0, -0.00545, -0.04476, 0.999, -3.738e-06, -3.084e-05, 1.0, 0.00545, 0.04476, 0.999, 4.941e-06, 4.108e-05, 1.0, -3.738e-06, -3.084e-05, 1.0, 0.00545, 0.04476, 0.999, 0.00545, 0.04476, 0.999, -1.086e-05, -3.263e-07, 1.0, 0.08551, 0.002315, 0.9963, 0.08551, 0.002315, 0.9963, -1.086e-05, -3.263e-07, 1.0, 9.863e-06, 2.916e-07, 1.0, 0.08551, 0.002315, 0.9963, -0.08551, -0.002315, 0.9963, 9.863e-06, 2.916e-07, 1.0, -1.086e-05, -3.263e-07, 1.0, -0.08551, -0.002315, 0.9963, -0.08551, -0.002315, 0.9963, 9.863e-06, 2.916e-07, 1.0, 0.9961, -0.08837, 0.0, 1.0, -6.008e-05, 0.0, 1.0, -6.008e-05, 0.0, 0.9961, -0.08837, 0.0, 0.9961, -0.08838, 0.0, 1.0, -6.008e-05, 0.0, 0.9844, -0.176, 0.0, 0.9961, -0.08838, 0.0, 0.9961, -0.08837, 0.0, 0.9844, -0.176, 0.0, 0.9844, -0.176, 0.0, 0.9961, -0.08838, 0.0, -0.03959, 0.9992, 0.0, -0.1147, 0.9934, 0.0, -0.1147, 0.9934, 0.0, -0.03959, 0.9992, 0.0, -0.03958, 0.9992, 0.0, -0.1147, 0.9934, 0.0, -0.03959, 0.9992, 0.0, 0.03572, 0.9994, 0.0, -0.03958, 0.9992, 0.0, -0.03959, 0.9992, 0.0, 0.03572, 0.9994, 0.0, 0.03572, 0.9994, 0.0])] * 3)])
me_box_cluster02_physics = bpy.data.meshes.new('box_cluster02_physics')
me_box_cluster02_physics.from_pydata([(-0.6943, -6.415, 28.51), (-1.305, 12.8, 0.0), (-1.305, 12.8, 28.51), (-0.6943, -6.415, 0.0), (-21.21, 12.0, 28.51), (-21.21, 12.0, 0.0), (-20.69, -7.207, 0.0), (-20.69, -7.207, 28.51), (25.44, -12.35, 9.941), (25.44, -12.35, 0.0), (27.09, 6.222, 9.797), (27.09, 6.222, 0.0), (3.243, 9.125, 0.0), (1.6, -9.451, 0.0), (3.243, 9.125, 9.941), (1.6, -9.451, 9.797), (20.96, 3.564, 9.855), (25.8, -4.129, 9.855), (15.57, -10.1, 9.855), (10.72, -2.402, 9.855), (20.96, 3.564, 20.06), (10.72, -2.402, 20.06), (15.57, -10.1, 20.06), (25.8, -4.129, 20.06)], [], [(0, 1, 2), (0, 3, 1), (4, 0, 2), (4, 2, 1), (5, 1, 3), (5, 3, 6), (4, 5, 6), (5, 4, 1), (4, 7, 0), (7, 4, 6), (0, 6, 3), (7, 6, 0), (8, 9, 10), (9, 11, 10), (12, 11, 13), (13, 11, 9), (10, 11, 14), (14, 11, 12), (9, 8, 13), (13, 15, 14), (13, 8, 15), (15, 8, 14), (13, 14, 12), (14, 8, 10), (16, 17, 18), (16, 18, 19), (16, 19, 20), (16, 20, 17), (19, 18, 21), (21, 18, 22), (20, 22, 23), (20, 21, 22), (19, 21, 20), (23, 22, 17), (17, 22, 18), (17, 20, 23)])
me_box_cluster02_physics.polygons.foreach_set('use_smooth', [True] * 36)
_uv = me_box_cluster02_physics.uv_layers.new(name='UVMap')
_uv.uv.foreach_set('vector', [0.0, 0.0, 0.0, 0.0, 0.0, 0.0, 0.0, 0.0, 0.0, 0.0, 0.0, 0.0, 0.0, 0.0, 0.0, 0.0, 0.0, 0.0, 0.0, 0.0, 0.0, 0.0, 0.0, 0.0, 0.0, 0.0, 0.0, 0.0, 0.0, 0.0, 0.0, 0.0, 0.0, 0.0, 0.0, 0.0, 0.0, 0.0, 0.0, 0.0, 0.0, 0.0, 0.0, 0.0, 0.0, 0.0, 0.0, 0.0, 0.0, 0.0, 0.0, 0.0, 0.0, 0.0, 0.0, 0.0, 0.0, 0.0, 0.0, 0.0, 0.0, 0.0, 0.0, 0.0, 0.0, 0.0, 0.0, 0.0, 0.0, 0.0, 0.0, 0.0, 0.0, 0.0, 0.0, 0.0, 0.0, 0.0, 0.0, 0.0, 0.0, 0.0, 0.0, 0.0, 0.0, 0.0, 0.0, 0.0, 0.0, 0.0, 0.0, 0.0, 0.0, 0.0, 0.0, 0.0, 0.0, 0.0, 0.0, 0.0, 0.0, 0.0, 0.0, 0.0, 0.0, 0.0, 0.0, 0.0, 0.0, 0.0, 0.0, 0.0, 0.0, 0.0, 0.0, 0.0, 0.0, 0.0, 0.0, 0.0, 0.0, 0.0, 0.0, 0.0, 0.0, 0.0, 0.0, 0.0, 0.0, 0.0, 0.0, 0.0, 0.0, 0.0, 0.0, 0.0, 0.0, 0.0, 0.0, 0.0, 0.0, 0.0, 0.0, 0.0, 0.0, 0.0, 0.0, 0.0, 0.0, 0.0, 0.0, 0.0, 0.0, 0.0, 0.0, 0.0, 0.0, 0.0, 0.0, 0.0, 0.0, 0.0, 0.0, 0.0, 0.0, 0.0, 0.0, 0.0, 0.0, 0.0, 0.0, 0.0, 0.0, 0.0, 0.0, 0.0, 0.0, 0.0, 0.0, 0.0, 0.0, 0.0, 0.0, 0.0, 0.0, 0.0, 0.0, 0.0, 0.0, 0.0, 0.0, 0.0, 0.0, 0.0, 0.0, 0.0, 0.0, 0.0, 0.0, 0.0, 0.0, 0.0, 0.0, 0.0, 0.0, 0.0, 0.0, 0.0, 0.0, 0.0, 0.0, 0.0, 0.0, 0.0, 0.0, 0.0])
me_box_cluster02_physics.materials.append(mat_phy)
me_box_cluster02_physics.use_remesh_fix_poles = True
me_box_cluster02_physics.use_remesh_preserve_attributes = False
me_box_cluster02_physics.use_mirror_vertex_groups = False
me_box_cluster02_physics.update()
me_box_cluster02_physics.normals_split_custom_set([tuple(v) for v in zip(*[iter([0.6265, -0.4351, 0.6467, -0.723, 0.2367, 0.649, -0.6689, -0.4379, 0.6007, 0.6265, -0.4351, 0.6467, 0.5004, 0.6949, 0.5164, -0.723, 0.2367, 0.649, -0.6266, -0.435, -0.6466, 0.6265, -0.4351, 0.6467, -0.6689, -0.4379, 0.6007, -0.6266, -0.435, -0.6466, -0.6689, -0.4379, 0.6007, -0.723, 0.2367, 0.649, -0.5004, 0.6949, -0.5165, -0.723, 0.2367, 0.649, 0.5004, 0.6949, 0.5164, -0.5004, 0.6949, -0.5165, 0.5004, 0.6949, 0.5164, 0.7227, 0.2376, -0.649, -0.6266, -0.435, -0.6466, -0.5004, 0.6949, -0.5165, 0.7227, 0.2376, -0.649, -0.5004, 0.6949, -0.5165, -0.6266, -0.435, -0.6466, -0.723, 0.2367, 0.649, -0.6266, -0.435, -0.6466, 0.6684, -0.4395, -0.6001, 0.6265, -0.4351, 0.6467, 0.6684, -0.4395, -0.6001, -0.6266, -0.435, -0.6466, 0.7227, 0.2376, -0.649, 0.6265, -0.4351, 0.6467, 0.7227, 0.2376, -0.649, 0.5004, 0.6949, 0.5164, 0.6684, -0.4395, -0.6001, 0.7227, 0.2376, -0.649, 0.6265, -0.4351, 0.6467, 0.4741, -0.8717, 0.124, 0.4331, 0.7196, 0.5428, -0.3228, -0.7072, 0.629, 0.4331, 0.7196, 0.5428, -0.4403, 0.8674, 0.2318, -0.3228, -0.7072, 0.629, -0.4714, 0.8329, -0.2899, -0.4403, 0.8674, 0.2318, 0.4045, 0.8266, -0.3914, 0.4045, 0.8266, -0.3914, -0.4403, 0.8674, 0.2318, 0.4331, 0.7196, 0.5428, -0.3228, -0.7072, 0.629, -0.4403, 0.8674, 0.2318, -0.4691, -0.8347, -0.2885, -0.4691, -0.8347, -0.2885, -0.4403, 0.8674, 0.2318, -0.4714, 0.8329, -0.2899, 0.4331, 0.7196, 0.5428, 0.4741, -0.8717, 0.124, 0.4045, 0.8266, -0.3914, 0.4045, 0.8266, -0.3914, 0.4065, -0.8247, -0.3933, -0.4691, -0.8347, -0.2885, 0.4045, 0.8266, -0.3914, 0.4741, -0.8717, 0.124, 0.4065, -0.8247, -0.3933, 0.4065, -0.8247, -0.3933, 0.4741, -0.8717, 0.124, -0.4691, -0.8347, -0.2885, 0.4045, 0.8266, -0.3914, -0.4691, -0.8347, -0.2885, -0.4714, 0.8329, -0.2899, -0.4691, -0.8347, -0.2885, 0.4741, -0.8717, 0.124, -0.3228, -0.7072, 0.629, -0.5801, 0.8118, 0.06647, 0.3457, 0.338, 0.8754, 0.6531, 0.6914, -0.3089, -0.5801, 0.8118, 0.06647, 0.6531, 0.6914, -0.3089, -0.5741, 0.3875, -0.7213, -0.5801, 0.8118, 0.06647, -0.5741, 0.3875, -0.7213, -0.8159, -0.5706, 0.09353, -0.5801, 0.8118, 0.06647, -0.8159, -0.5706, 0.09353, 0.3457, 0.338, 0.8754, -0.5741, 0.3875, -0.7213, 0.6531, 0.6914, -0.3089, -0.02328, -0.4426, -0.8964, -0.02328, -0.4426, -0.8964, 0.6531, 0.6914, -0.3089, 0.7619, -0.635, 0.1277, -0.8159, -0.5706, 0.09353, 0.7619, -0.635, 0.1277, 0.298, -0.5832, 0.7557, -0.8159, -0.5706, 0.09353, -0.02328, -0.4426, -0.8964, 0.7619, -0.635, 0.1277, -0.5741, 0.3875, -0.7213, -0.02328, -0.4426, -0.8964, -0.8159, -0.5706, 0.09353, 0.298, -0.5832, 0.7557, 0.7619, -0.635, 0.1277, 0.3457, 0.338, 0.8754, 0.3457, 0.338, 0.8754, 0.7619, -0.635, 0.1277, 0.6531, 0.6914, -0.3089, 0.3457, 0.338, 0.8754, -0.8159, -0.5706, 0.09353, 0.298, -0.5832, 0.7557])] * 3)])
arm_box_cluster02_qc_skeleton = bpy.data.armatures.new('box_cluster02.qc_skeleton')  # bones are not reproduced

# ---- objects
ob_box_cluster02_qc_skeleton = bpy.data.objects.new('box_cluster02.qc_skeleton', arm_box_cluster02_qc_skeleton)
ob_box_cluster02_reference = bpy.data.objects.new('box_cluster02_reference', me_box_cluster02_reference)
ob_box_cluster02_physics = bpy.data.objects.new('box_cluster02_physics', me_box_cluster02_physics)

# ---- transforms, parenting, visibility, modifiers, constraints
ob_box_cluster02_qc_skeleton.location = (0.0, 0.0, 0.0)
ob_box_cluster02_qc_skeleton.show_in_front = True
ob_box_cluster02_qc_skeleton.lineart.crease_threshold = 0.0
ob_box_cluster02_reference.parent = ob_box_cluster02_qc_skeleton
ob_box_cluster02_reference.location = (0.0, 0.0, 0.0)
ob_box_cluster02_reference.lineart.crease_threshold = 0.0
_vg = ob_box_cluster02_reference.vertex_groups.new(name='static_prop')
_vg.add([0, 1, 2, 3, 4, 5, 6, 7, 8, 9, 10, 11, 12, 13, 14, 15, 16, 17, 18, 19, 20, 21, 22, 23, 24, 25, 26, 27, 28, 29, 30, 31, 32, 33, 34, 35, 36, 37, 38, 39, 40, 41, 42, 43, 44, 45, 46, 47, 48, 49, 50, 51, 52, 53], 1.0, 'REPLACE')
_m = ob_box_cluster02_reference.modifiers.new('Armature', 'ARMATURE')
_m.object = ob_box_cluster02_qc_skeleton
ob_box_cluster02_physics.parent = ob_box_cluster02_qc_skeleton
ob_box_cluster02_physics.location = (0.0, 0.0, 0.0)
ob_box_cluster02_physics.display_type = 'SOLID'
ob_box_cluster02_physics.show_wire = True
ob_box_cluster02_physics.lineart.crease_threshold = 0.0
_vg = ob_box_cluster02_physics.vertex_groups.new(name='static_prop')
_vg.add([0, 1, 2, 3, 4, 5, 6, 7, 8, 9, 10, 11, 12, 13, 14, 15, 16, 17, 18, 19, 20, 21, 22, 23], 1.0, 'REPLACE')
_m = ob_box_cluster02_physics.modifiers.new('Armature', 'ARMATURE')
_m.object = ob_box_cluster02_qc_skeleton

# ---- collection membership
scene.collection.objects.link(ob_box_cluster02_qc_skeleton)
scene.collection.objects.link(ob_box_cluster02_reference)
scene.collection.objects.link(ob_box_cluster02_physics)
col_box_cluster02.objects.link(ob_box_cluster02_qc_skeleton)
col_box_cluster02.objects.link(ob_box_cluster02_reference)
col_box_cluster02.objects.link(ob_box_cluster02_physics)

# ---- scene / render settings (as saved in the file)
scene.frame_start = 1; scene.frame_end = 250; scene.frame_set(0)
scene.render.engine = 'BLENDER_EEVEE_NEXT'
scene.cycles.use_denoising = False
scene.cycles.samples = 128
scene.cycles.sampling_pattern = 'TABULATED_SOBOL'
scene.cycles.use_adaptive_sampling = False
scene.cycles.use_light_tree = False
scene.view_settings.view_transform = 'Filmic'
bpy.context.view_layer.update()

# ---- added for rendering (the .blend has no active camera and no usable light): camera, sun + grey world if the file has none
cam_auto = bpy.data.cameras.new('AutoCamera')
cam_auto.lens = 50.0
cam_auto.sensor_width = 36.0
cam_auto.clip_end = 1000.0
ob_auto_camera = bpy.data.objects.new('AutoCamera', cam_auto)
scene.collection.objects.link(ob_auto_camera)
ob_auto_camera.location = (59.8068, -68.0201, 59.7493)
ob_auto_camera.rotation_euler = (1.09748, -7.21219e-08, 0.694738)
scene.camera = ob_auto_camera
light_auto_sun = bpy.data.lights.new('AutoSun', 'SUN')
light_auto_sun.energy = 3.0
light_auto_sun.angle = 0.0523599
ob_auto_sun = bpy.data.objects.new('AutoSun', light_auto_sun)
scene.collection.objects.link(ob_auto_sun)
ob_auto_sun.rotation_euler = (0.872665, 0.174533, 0.523599)
if scene.world is None:
    world_auto = bpy.data.worlds.new('AutoWorld')
    world_auto.color = (0.3, 0.3, 0.3)
    scene.world = world_auto
bpy.context.view_layer.update()
